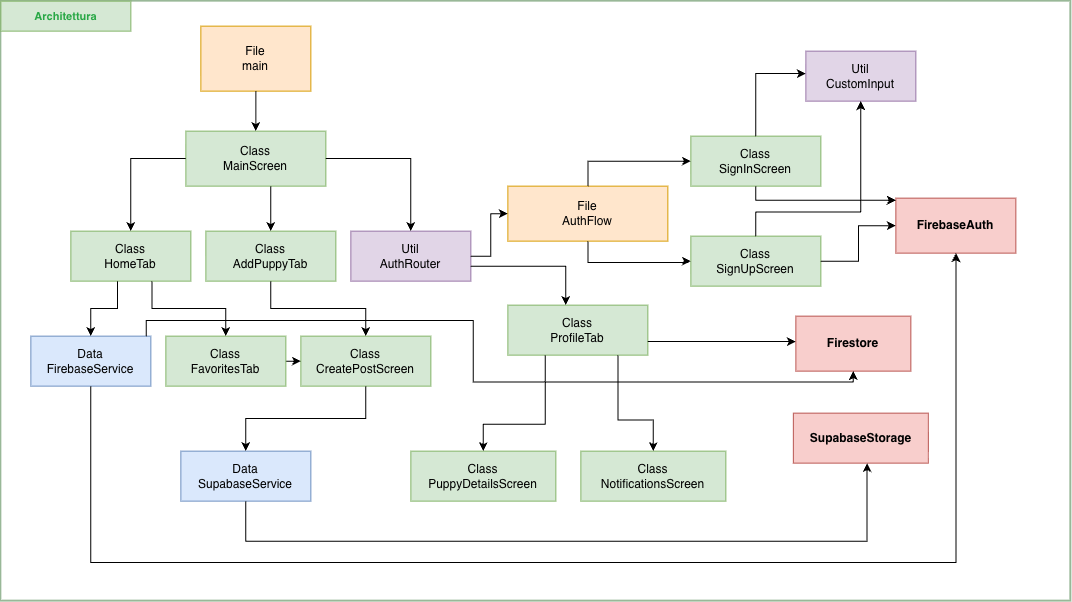

The diagram above was exported from draw.io. Its source (the exported page's mxGraphModel, read from the mxfile embedded in the PNG):
<mxGraphModel dx="1134" dy="745" grid="0" gridSize="10" guides="1" tooltips="1" connect="1" arrows="1" fold="1" page="1" pageScale="1" pageWidth="1150" pageHeight="680" math="0" shadow="0">
  <root>
    <mxCell id="0" />
    <mxCell id="1" parent="0" />
    <mxCell id="frame_outer" parent="1" style="rounded=0;whiteSpace=wrap;html=1;fillColor=none;strokeColor=#99B898;strokeWidth=2;verticalAlign=top;align=left;" value="" vertex="1">
      <mxGeometry height="600" width="1070" x="30" y="30" as="geometry" />
    </mxCell>
    <mxCell id="badge_arch" parent="1" style="shape=label;html=1;fillColor=#D5E8D4;strokeColor=#82B366;fontStyle=1;fontSize=11;fontColor=#000000;align=center;verticalAlign=middle;rounded=0;" value="&lt;span style=&quot;color: rgb(40, 167, 69);&quot;&gt;Architettura&lt;/span&gt;" vertex="1">
      <mxGeometry height="30" width="130" x="30" y="30" as="geometry" />
    </mxCell>
    <mxCell id="node_main" parent="1" style="rounded=0;whiteSpace=wrap;html=1;fillColor=#FFE6CC;strokeColor=#D79B00;fontColor=#000000;fontSize=12;align=center;verticalAlign=middle;" value="File&#10;main" vertex="1">
      <mxGeometry height="65" width="110" x="230" y="55" as="geometry" />
    </mxCell>
    <mxCell id="node_bottom_nav" parent="1" style="rounded=0;whiteSpace=wrap;html=1;fillColor=#D5E8D4;strokeColor=#82B366;fontColor=#000000;fontSize=12;align=center;verticalAlign=middle;" value="Class&#10;MainScreen" vertex="1">
      <mxGeometry height="55" width="140" x="215" y="160" as="geometry" />
    </mxCell>
    <mxCell id="node_home_tab" parent="1" style="rounded=0;whiteSpace=wrap;html=1;fillColor=#D5E8D4;strokeColor=#82B366;fontColor=#000000;fontSize=12;align=center;verticalAlign=middle;" value="Class&#10;HomeTab" vertex="1">
      <mxGeometry height="50" width="120" x="100" y="260" as="geometry" />
    </mxCell>
    <mxCell id="node_add_puppy_tab" parent="1" style="rounded=0;whiteSpace=wrap;html=1;fillColor=#D5E8D4;strokeColor=#82B366;fontColor=#000000;fontSize=12;align=center;verticalAlign=middle;" value="Class&#10;AddPuppyTab" vertex="1">
      <mxGeometry height="50" width="130" x="235" y="260" as="geometry" />
    </mxCell>
    <mxCell id="node_util_auth" parent="1" style="rounded=0;whiteSpace=wrap;html=1;fillColor=#E1D5E7;strokeColor=#9673A6;fontColor=#000000;fontSize=12;align=center;verticalAlign=middle;" value="Util&#10;AuthRouter" vertex="1">
      <mxGeometry height="50" width="120" x="380" y="260" as="geometry" />
    </mxCell>
    <mxCell id="node_data_db" parent="1" style="rounded=0;whiteSpace=wrap;html=1;fillColor=#DAE8FC;strokeColor=#6C8EBF;fontColor=#000000;fontSize=12;align=center;verticalAlign=middle;" value="Data&#10;FirebaseService" vertex="1">
      <mxGeometry height="50" width="120" x="60" y="365" as="geometry" />
    </mxCell>
    <mxCell id="xIdC1ROcs7dUWS_ve797-1" edge="1" parent="1" source="node_fav_tab" style="edgeStyle=orthogonalEdgeStyle;rounded=0;orthogonalLoop=1;jettySize=auto;html=1;" target="node_create_post" value="">
      <mxGeometry relative="1" as="geometry" />
    </mxCell>
    <mxCell id="node_fav_tab" parent="1" style="rounded=0;whiteSpace=wrap;html=1;fillColor=#D5E8D4;strokeColor=#82B366;fontColor=#000000;fontSize=12;align=center;verticalAlign=middle;" value="Class&#10;FavoritesTab" vertex="1">
      <mxGeometry height="50" width="120" x="195" y="365" as="geometry" />
    </mxCell>
    <mxCell id="node_create_post" parent="1" style="rounded=0;whiteSpace=wrap;html=1;fillColor=#D5E8D4;strokeColor=#82B366;fontColor=#000000;fontSize=12;align=center;verticalAlign=middle;" value="Class&#10;CreatePostScreen" vertex="1">
      <mxGeometry height="50" width="130" x="330" y="365" as="geometry" />
    </mxCell>
    <mxCell id="node_data_supabase" parent="1" style="rounded=0;whiteSpace=wrap;html=1;fillColor=#DAE8FC;strokeColor=#6C8EBF;fontColor=#000000;fontSize=12;align=center;verticalAlign=middle;" value="Data&#10;SupabaseService" vertex="1">
      <mxGeometry height="50" width="130" x="210" y="480" as="geometry" />
    </mxCell>
    <mxCell id="node_auth_flow" parent="1" style="rounded=0;whiteSpace=wrap;html=1;fillColor=#FFE6CC;strokeColor=#D79B00;fontColor=#000000;fontSize=12;align=center;verticalAlign=middle;" value="File&#10;AuthFlow" vertex="1">
      <mxGeometry height="55" width="160" x="537" y="215" as="geometry" />
    </mxCell>
    <mxCell id="node_profile_tab" parent="1" style="rounded=0;whiteSpace=wrap;html=1;fillColor=#D5E8D4;strokeColor=#82B366;fontColor=#000000;fontSize=12;align=center;verticalAlign=middle;" value="Class&#10;ProfileTab" vertex="1">
      <mxGeometry height="50" width="140" x="537" y="334" as="geometry" />
    </mxCell>
    <mxCell id="node_login" parent="1" style="rounded=0;whiteSpace=wrap;html=1;fillColor=#D5E8D4;strokeColor=#82B366;fontColor=#000000;fontSize=12;align=center;verticalAlign=middle;" value="Class&#10;SignInScreen" vertex="1">
      <mxGeometry height="50" width="130" x="720" y="165" as="geometry" />
    </mxCell>
    <mxCell id="node_register" parent="1" style="rounded=0;whiteSpace=wrap;html=1;fillColor=#D5E8D4;strokeColor=#82B366;fontColor=#000000;fontSize=12;align=center;verticalAlign=middle;" value="Class&#10;SignUpScreen" vertex="1">
      <mxGeometry height="50" width="130" x="720" y="265" as="geometry" />
    </mxCell>
    <mxCell id="node_util_input" parent="1" style="rounded=0;whiteSpace=wrap;html=1;fillColor=#E1D5E7;strokeColor=#9673A6;fontColor=#000000;fontSize=12;align=center;verticalAlign=middle;" value="Util&#10;CustomInput" vertex="1">
      <mxGeometry height="50" width="110" x="835" y="80" as="geometry" />
    </mxCell>
    <mxCell id="node_firebase_auth" parent="1" style="rounded=0;whiteSpace=wrap;html=1;fillColor=#F8CECC;strokeColor=#B85450;fontColor=#000000;fontSize=12;fontStyle=1;align=center;verticalAlign=middle;" value="FirebaseAuth" vertex="1">
      <mxGeometry height="55" width="120" x="925" y="227" as="geometry" />
    </mxCell>
    <mxCell id="node_details" parent="1" style="rounded=0;whiteSpace=wrap;html=1;fillColor=#D5E8D4;strokeColor=#82B366;fontColor=#000000;fontSize=12;align=center;verticalAlign=middle;" value="Class&#10;PuppyDetailsScreen" vertex="1">
      <mxGeometry height="50" width="145" x="440" y="480" as="geometry" />
    </mxCell>
    <mxCell id="node_notifications" parent="1" style="rounded=0;whiteSpace=wrap;html=1;fillColor=#D5E8D4;strokeColor=#82B366;fontColor=#000000;fontSize=12;align=center;verticalAlign=middle;" value="Class&#10;NotificationsScreen" vertex="1">
      <mxGeometry height="50" width="145" x="610" y="480" as="geometry" />
    </mxCell>
    <mxCell id="node_firestore" parent="1" style="rounded=0;whiteSpace=wrap;html=1;fillColor=#F8CECC;strokeColor=#B85450;fontColor=#000000;fontSize=12;fontStyle=1;align=center;verticalAlign=middle;" value="Firestore" vertex="1">
      <mxGeometry height="55" width="115" x="825" y="345" as="geometry" />
    </mxCell>
    <mxCell id="node_supabase_storage" parent="1" style="rounded=0;whiteSpace=wrap;html=1;fillColor=#F8CECC;strokeColor=#B85450;fontColor=#000000;fontSize=12;fontStyle=1;align=center;verticalAlign=middle;" value="SupabaseStorage" vertex="1">
      <mxGeometry height="50" width="135" x="822.5" y="442" as="geometry" />
    </mxCell>
    <mxCell id="e1" edge="1" parent="1" source="node_main" style="edgeStyle=orthogonalEdgeStyle;rounded=0;orthogonalLoop=1;jettySize=auto;html=1;endArrow=classic;endWidth=6;endSize=6;strokeColor=#000000;strokeWidth=1;" target="node_bottom_nav" value="">
      <mxGeometry relative="1" as="geometry" />
    </mxCell>
    <mxCell id="e2" edge="1" parent="1" source="node_bottom_nav" style="edgeStyle=orthogonalEdgeStyle;rounded=0;orthogonalLoop=1;jettySize=auto;html=1;endArrow=classic;endWidth=6;endSize=6;strokeColor=#000000;strokeWidth=1;" target="node_home_tab" value="">
      <mxGeometry relative="1" as="geometry">
        <Array as="points">
          <mxPoint x="160.04" y="187.52" />
        </Array>
      </mxGeometry>
    </mxCell>
    <mxCell id="e3" edge="1" parent="1" source="node_bottom_nav" style="edgeStyle=orthogonalEdgeStyle;rounded=0;orthogonalLoop=1;jettySize=auto;html=1;endArrow=classic;endWidth=6;endSize=6;strokeColor=#000000;strokeWidth=1;" target="node_add_puppy_tab" value="">
      <mxGeometry relative="1" as="geometry">
        <Array as="points">
          <mxPoint x="300.04" y="225.2" />
          <mxPoint x="300.04" y="225.2" />
        </Array>
      </mxGeometry>
    </mxCell>
    <mxCell id="e4" edge="1" parent="1" source="node_bottom_nav" style="edgeStyle=orthogonalEdgeStyle;rounded=0;orthogonalLoop=1;jettySize=auto;html=1;endArrow=classic;endWidth=6;endSize=6;strokeColor=#000000;strokeWidth=1;" target="node_util_auth" value="">
      <mxGeometry relative="1" as="geometry" />
    </mxCell>
    <mxCell id="e5" edge="1" parent="1" source="node_home_tab" style="edgeStyle=orthogonalEdgeStyle;rounded=0;orthogonalLoop=1;jettySize=auto;html=1;endArrow=classic;endWidth=6;endSize=6;strokeColor=#000000;strokeWidth=1;" target="node_data_db" value="">
      <mxGeometry relative="1" as="geometry">
        <Array as="points">
          <mxPoint x="146.6" y="337.52" />
          <mxPoint x="120.04" y="337.52" />
        </Array>
      </mxGeometry>
    </mxCell>
    <mxCell id="e6" edge="1" parent="1" source="node_home_tab" style="edgeStyle=orthogonalEdgeStyle;rounded=0;orthogonalLoop=1;jettySize=auto;html=1;endArrow=classic;endWidth=6;endSize=6;strokeColor=#000000;strokeWidth=1;" target="node_fav_tab" value="">
      <mxGeometry relative="1" as="geometry">
        <Array as="points">
          <mxPoint x="181" y="337.52" />
          <mxPoint x="255" y="337.52" />
        </Array>
      </mxGeometry>
    </mxCell>
    <mxCell id="e7" edge="1" parent="1" source="node_add_puppy_tab" style="edgeStyle=orthogonalEdgeStyle;rounded=0;orthogonalLoop=1;jettySize=auto;html=1;endArrow=classic;endWidth=6;endSize=6;strokeColor=#000000;strokeWidth=1;" target="node_create_post" value="">
      <mxGeometry relative="1" as="geometry" />
    </mxCell>
    <mxCell id="e8" edge="1" parent="1" source="node_create_post" style="edgeStyle=orthogonalEdgeStyle;rounded=0;orthogonalLoop=1;jettySize=auto;html=1;endArrow=classic;endWidth=6;endSize=6;strokeColor=#000000;strokeWidth=1;" target="node_data_supabase" value="">
      <mxGeometry relative="1" as="geometry" />
    </mxCell>
    <mxCell id="e9" edge="1" parent="1" source="node_util_auth" style="edgeStyle=orthogonalEdgeStyle;rounded=0;orthogonalLoop=1;jettySize=auto;html=1;endArrow=classic;endWidth=6;endSize=6;strokeColor=#000000;strokeWidth=1;" target="node_auth_flow" value="">
      <mxGeometry relative="1" as="geometry" />
    </mxCell>
    <mxCell id="e10" edge="1" parent="1" source="node_util_auth" style="edgeStyle=orthogonalEdgeStyle;rounded=0;orthogonalLoop=1;jettySize=auto;html=1;endArrow=classic;endWidth=6;endSize=6;strokeColor=#000000;strokeWidth=1;" target="node_profile_tab" value="">
      <mxGeometry relative="1" as="geometry">
        <Array as="points">
          <mxPoint x="595" y="295" />
        </Array>
      </mxGeometry>
    </mxCell>
    <mxCell id="e11" edge="1" parent="1" source="node_auth_flow" style="edgeStyle=orthogonalEdgeStyle;rounded=0;orthogonalLoop=1;jettySize=auto;html=1;endArrow=classic;endWidth=6;endSize=6;strokeColor=#000000;strokeWidth=1;" target="node_login" value="">
      <mxGeometry relative="1" as="geometry">
        <Array as="points">
          <mxPoint x="617" y="190" />
        </Array>
      </mxGeometry>
    </mxCell>
    <mxCell id="e12" edge="1" parent="1" source="node_auth_flow" style="edgeStyle=orthogonalEdgeStyle;rounded=0;orthogonalLoop=1;jettySize=auto;html=1;endArrow=classic;endWidth=6;endSize=6;strokeColor=#000000;strokeWidth=1;" target="node_register" value="">
      <mxGeometry relative="1" as="geometry">
        <Array as="points">
          <mxPoint x="617" y="291.5" />
          <mxPoint x="717" y="291.5" />
          <mxPoint x="717" y="290" />
        </Array>
      </mxGeometry>
    </mxCell>
    <mxCell id="e13" edge="1" parent="1" source="node_login" style="edgeStyle=orthogonalEdgeStyle;rounded=0;orthogonalLoop=1;jettySize=auto;html=1;endArrow=classic;endWidth=6;endSize=6;strokeColor=#000000;strokeWidth=1;" target="node_util_input" value="">
      <mxGeometry relative="1" as="geometry">
        <Array as="points">
          <mxPoint x="785" y="102.44" />
        </Array>
      </mxGeometry>
    </mxCell>
    <mxCell id="e14" edge="1" parent="1" source="node_register" style="edgeStyle=orthogonalEdgeStyle;rounded=0;orthogonalLoop=1;jettySize=auto;html=1;endArrow=classic;endWidth=6;endSize=6;strokeColor=#000000;strokeWidth=1;" target="node_util_input" value="">
      <mxGeometry relative="1" as="geometry">
        <Array as="points">
          <mxPoint x="785" y="240.78" />
          <mxPoint x="890" y="240.78" />
        </Array>
      </mxGeometry>
    </mxCell>
    <mxCell id="e15" edge="1" parent="1" source="node_login" style="edgeStyle=orthogonalEdgeStyle;rounded=0;orthogonalLoop=1;jettySize=auto;html=1;endArrow=classic;endWidth=6;endSize=6;strokeColor=#000000;strokeWidth=1;" target="node_firebase_auth" value="">
      <mxGeometry relative="1" as="geometry">
        <Array as="points">
          <mxPoint x="785" y="229.11" />
        </Array>
      </mxGeometry>
    </mxCell>
    <mxCell id="e16" edge="1" parent="1" source="node_register" style="edgeStyle=orthogonalEdgeStyle;rounded=0;orthogonalLoop=1;jettySize=auto;html=1;endArrow=classic;endWidth=6;endSize=6;strokeColor=#000000;strokeWidth=1;" target="node_firebase_auth" value="">
      <mxGeometry relative="1" as="geometry" />
    </mxCell>
    <mxCell id="e17" edge="1" parent="1" source="node_data_db" style="edgeStyle=orthogonalEdgeStyle;rounded=0;orthogonalLoop=1;jettySize=auto;html=1;endArrow=classic;endWidth=6;endSize=6;strokeColor=#000000;strokeWidth=1;" target="node_firebase_auth" value="">
      <mxGeometry relative="1" as="geometry">
        <Array as="points">
          <mxPoint x="120" y="591.29" />
          <mxPoint x="985.05" y="591.29" />
        </Array>
      </mxGeometry>
    </mxCell>
    <mxCell id="e18" edge="1" parent="1" source="node_profile_tab" style="edgeStyle=orthogonalEdgeStyle;rounded=0;orthogonalLoop=1;jettySize=auto;html=1;endArrow=classic;endWidth=6;endSize=6;strokeColor=#000000;strokeWidth=1;" target="node_details" value="">
      <mxGeometry relative="1" as="geometry">
        <Array as="points">
          <mxPoint x="574.47" y="452.95" />
          <mxPoint x="512.47" y="452.95" />
        </Array>
      </mxGeometry>
    </mxCell>
    <mxCell id="e19" edge="1" parent="1" source="node_profile_tab" style="edgeStyle=orthogonalEdgeStyle;rounded=0;orthogonalLoop=1;jettySize=auto;html=1;endArrow=classic;endWidth=6;endSize=6;strokeColor=#000000;strokeWidth=1;" target="node_notifications" value="">
      <mxGeometry relative="1" as="geometry">
        <Array as="points">
          <mxPoint x="647.11" y="448.74" />
          <mxPoint x="682.47" y="448.74" />
        </Array>
      </mxGeometry>
    </mxCell>
    <mxCell id="e20" edge="1" parent="1" source="node_profile_tab" style="edgeStyle=orthogonalEdgeStyle;rounded=0;orthogonalLoop=1;jettySize=auto;html=1;endArrow=classic;endWidth=6;endSize=6;strokeColor=#000000;strokeWidth=1;" target="node_firestore" value="">
      <mxGeometry relative="1" as="geometry">
        <Array as="points">
          <mxPoint x="787.64" y="370.45" />
          <mxPoint x="787.64" y="370.45" />
        </Array>
      </mxGeometry>
    </mxCell>
    <mxCell id="e21" edge="1" parent="1" source="node_data_db" style="edgeStyle=orthogonalEdgeStyle;rounded=0;orthogonalLoop=1;jettySize=auto;html=1;endArrow=classic;endWidth=6;endSize=6;strokeColor=#000000;strokeWidth=1;" target="node_firestore" value="">
      <mxGeometry relative="1" as="geometry">
        <Array as="points">
          <mxPoint x="175.4" y="349.2" />
          <mxPoint x="502.52" y="349.2" />
          <mxPoint x="502.52" y="410.8" />
          <mxPoint x="882.52" y="410.8" />
        </Array>
      </mxGeometry>
    </mxCell>
    <mxCell id="e22" edge="1" parent="1" source="node_data_supabase" style="edgeStyle=orthogonalEdgeStyle;rounded=0;orthogonalLoop=1;jettySize=auto;html=1;endArrow=classic;endWidth=6;endSize=6;strokeColor=#000000;strokeWidth=1;" target="node_supabase_storage" value="">
      <mxGeometry relative="1" as="geometry">
        <Array as="points">
          <mxPoint x="275" y="570" />
          <mxPoint x="896.2" y="570" />
        </Array>
      </mxGeometry>
    </mxCell>
  </root>
</mxGraphModel>